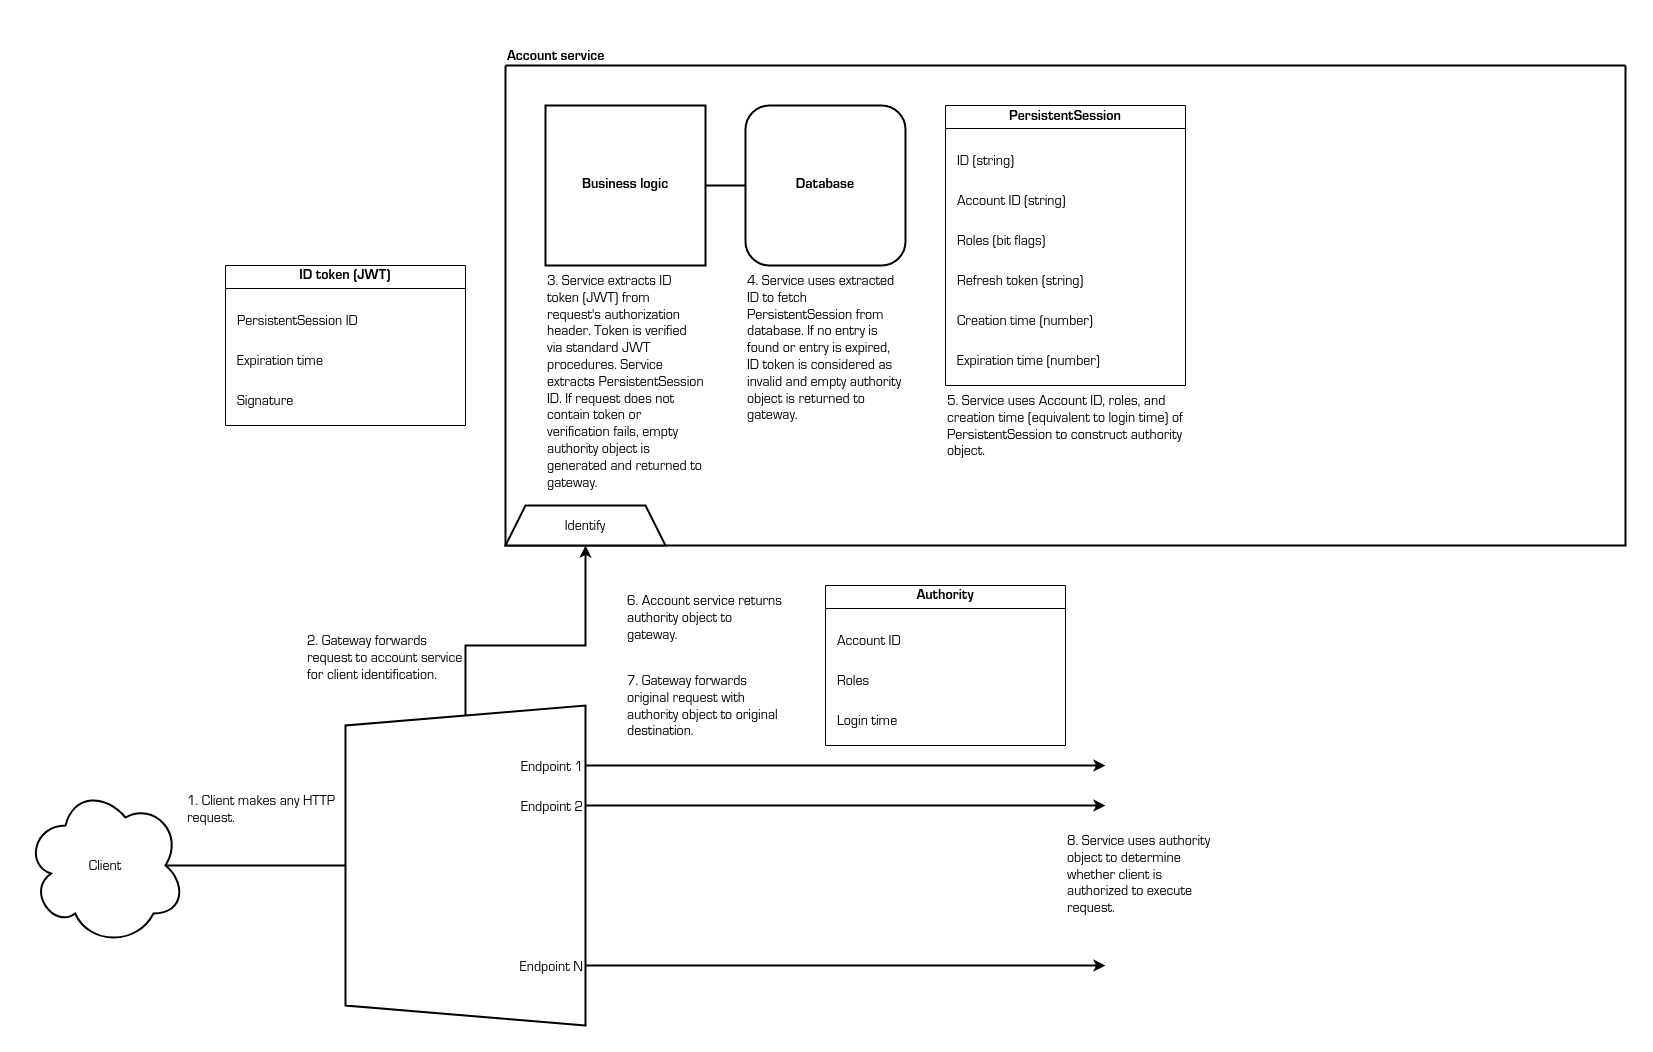

The diagram above was exported from draw.io. Its source (the exported page's mxGraphModel, read from the mxfile embedded in the PNG):
<mxGraphModel dx="3330" dy="1247" grid="1" gridSize="10" guides="1" tooltips="1" connect="1" arrows="1" fold="1" page="0" pageScale="1" pageWidth="850" pageHeight="1100" math="0" shadow="0">
  <root>
    <mxCell id="38_CK97VerlgJTxG9D-F-0" />
    <mxCell id="38_CK97VerlgJTxG9D-F-1" parent="38_CK97VerlgJTxG9D-F-0" />
    <mxCell id="38_CK97VerlgJTxG9D-F-57" value="" style="swimlane;startSize=0;strokeWidth=2;" parent="38_CK97VerlgJTxG9D-F-1" vertex="1">
      <mxGeometry x="480" y="40" width="1120" height="480" as="geometry" />
    </mxCell>
    <mxCell id="38_CK97VerlgJTxG9D-F-58" value="Business logic" style="whiteSpace=wrap;aspect=fixed;strokeWidth=2;fontFamily=Lucida Console;fontSize=14;fontStyle=1" parent="38_CK97VerlgJTxG9D-F-57" vertex="1">
      <mxGeometry x="40" y="40" width="160" height="160" as="geometry" />
    </mxCell>
    <mxCell id="38_CK97VerlgJTxG9D-F-59" value="Database" style="rounded=1;whiteSpace=wrap;strokeWidth=2;fontFamily=Lucida Console;fontSize=14;fontStyle=1" parent="38_CK97VerlgJTxG9D-F-57" vertex="1">
      <mxGeometry x="240" y="40" width="160" height="160" as="geometry" />
    </mxCell>
    <mxCell id="38_CK97VerlgJTxG9D-F-60" value="PersistentSession" style="swimlane;whiteSpace=wrap;fontFamily=Lucida Console;fontSize=14;" parent="38_CK97VerlgJTxG9D-F-57" vertex="1">
      <mxGeometry x="440" y="40" width="240" height="280" as="geometry" />
    </mxCell>
    <mxCell id="38_CK97VerlgJTxG9D-F-61" value="ID (string)" style="text;strokeColor=none;fillColor=none;align=left;verticalAlign=top;whiteSpace=wrap;rounded=0;fontFamily=Lucida Console;fontSize=14;" parent="38_CK97VerlgJTxG9D-F-60" vertex="1">
      <mxGeometry x="10" y="40" width="220" height="40" as="geometry" />
    </mxCell>
    <mxCell id="38_CK97VerlgJTxG9D-F-62" value="Creation time (number)" style="text;strokeColor=none;fillColor=none;align=left;verticalAlign=top;whiteSpace=wrap;rounded=0;fontFamily=Lucida Console;fontSize=14;" parent="38_CK97VerlgJTxG9D-F-60" vertex="1">
      <mxGeometry x="10" y="200" width="220" height="40" as="geometry" />
    </mxCell>
    <mxCell id="38_CK97VerlgJTxG9D-F-63" value="Expiration time (number)" style="text;strokeColor=none;fillColor=none;align=left;verticalAlign=top;whiteSpace=wrap;rounded=0;fontFamily=Lucida Console;fontSize=14;" parent="38_CK97VerlgJTxG9D-F-60" vertex="1">
      <mxGeometry x="10" y="240" width="220" height="40" as="geometry" />
    </mxCell>
    <mxCell id="38_CK97VerlgJTxG9D-F-64" value="Account ID (string)" style="text;strokeColor=none;fillColor=none;align=left;verticalAlign=top;whiteSpace=wrap;rounded=0;fontFamily=Lucida Console;fontSize=14;" parent="38_CK97VerlgJTxG9D-F-60" vertex="1">
      <mxGeometry x="10" y="80" width="220" height="40" as="geometry" />
    </mxCell>
    <mxCell id="38_CK97VerlgJTxG9D-F-65" value="Refresh token (string)" style="text;strokeColor=none;fillColor=none;align=left;verticalAlign=top;whiteSpace=wrap;rounded=0;fontFamily=Lucida Console;fontSize=14;" parent="38_CK97VerlgJTxG9D-F-60" vertex="1">
      <mxGeometry x="10" y="160" width="220" height="40" as="geometry" />
    </mxCell>
    <mxCell id="38_CK97VerlgJTxG9D-F-66" value="Roles (bit flags)" style="text;strokeColor=none;fillColor=none;align=left;verticalAlign=top;whiteSpace=wrap;rounded=0;fontFamily=Lucida Console;fontSize=14;" parent="38_CK97VerlgJTxG9D-F-60" vertex="1">
      <mxGeometry x="10" y="120" width="220" height="40" as="geometry" />
    </mxCell>
    <mxCell id="38_CK97VerlgJTxG9D-F-67" value="Identify" style="shape=trapezoid;perimeter=trapezoidPerimeter;whiteSpace=wrap;fixedSize=1;strokeWidth=2;fontSize=14;fontFamily=Lucida Console;" parent="38_CK97VerlgJTxG9D-F-57" vertex="1">
      <mxGeometry y="440" width="160" height="40" as="geometry" />
    </mxCell>
    <mxCell id="38_CK97VerlgJTxG9D-F-70" value="" style="endArrow=none;html=1;rounded=0;strokeWidth=2;entryX=1;entryY=0.5;entryDx=0;entryDy=0;exitX=0;exitY=0.5;exitDx=0;exitDy=0;" parent="38_CK97VerlgJTxG9D-F-57" source="38_CK97VerlgJTxG9D-F-59" target="38_CK97VerlgJTxG9D-F-58" edge="1">
      <mxGeometry width="50" height="50" relative="1" as="geometry">
        <mxPoint x="300" y="320" as="sourcePoint" />
        <mxPoint x="180" y="300" as="targetPoint" />
      </mxGeometry>
    </mxCell>
    <mxCell id="38_CK97VerlgJTxG9D-F-71" value="3. Service extracts ID token (JWT) from request's authorization header. Token is verified via standard JWT procedures. Service extracts PersistentSession ID. If request does not contain token or verification fails, empty authority object is generated and returned to gateway." style="text;strokeColor=none;fillColor=none;align=left;verticalAlign=top;rounded=0;fontSize=14;fontFamily=Lucida Console;whiteSpace=wrap;" parent="38_CK97VerlgJTxG9D-F-57" vertex="1">
      <mxGeometry x="40" y="200" width="160" height="240" as="geometry" />
    </mxCell>
    <mxCell id="38_CK97VerlgJTxG9D-F-72" value="4. Service uses extracted ID to fetch PersistentSession from database. If no entry is found or entry is expired, ID token is considered as invalid and empty authority object is returned to gateway." style="text;strokeColor=none;fillColor=none;align=left;verticalAlign=top;rounded=0;fontSize=14;fontFamily=Lucida Console;whiteSpace=wrap;" parent="38_CK97VerlgJTxG9D-F-57" vertex="1">
      <mxGeometry x="240" y="200" width="160" height="160" as="geometry" />
    </mxCell>
    <mxCell id="38_CK97VerlgJTxG9D-F-73" value="5. Service uses Account ID, roles, and creation time (equivalent to login time) of PersistentSession to construct authority object." style="text;strokeColor=none;fillColor=none;align=left;verticalAlign=top;rounded=0;fontSize=14;fontFamily=Lucida Console;whiteSpace=wrap;" parent="38_CK97VerlgJTxG9D-F-57" vertex="1">
      <mxGeometry x="440" y="320" width="240" height="120" as="geometry" />
    </mxCell>
    <mxCell id="38_CK97VerlgJTxG9D-F-102" value="" style="group" parent="38_CK97VerlgJTxG9D-F-1" vertex="1" connectable="0">
      <mxGeometry x="320" y="680" width="240" height="320" as="geometry" />
    </mxCell>
    <mxCell id="38_CK97VerlgJTxG9D-F-103" value="" style="shape=trapezoid;perimeter=trapezoidPerimeter;whiteSpace=wrap;html=1;fixedSize=1;direction=north;strokeWidth=2;" parent="38_CK97VerlgJTxG9D-F-102" vertex="1">
      <mxGeometry width="240" height="320" as="geometry" />
    </mxCell>
    <mxCell id="38_CK97VerlgJTxG9D-F-104" value="Endpoint 1" style="text;strokeColor=none;fillColor=none;align=right;verticalAlign=middle;rounded=0;fontSize=14;fontFamily=Lucida Console;" parent="38_CK97VerlgJTxG9D-F-102" vertex="1">
      <mxGeometry y="40" width="240" height="40" as="geometry" />
    </mxCell>
    <mxCell id="nPXFv-sAKoIW4EJ21AgX-0" value="Endpoint 2" style="text;strokeColor=none;fillColor=none;align=right;verticalAlign=middle;rounded=0;fontSize=14;fontFamily=Lucida Console;" parent="38_CK97VerlgJTxG9D-F-102" vertex="1">
      <mxGeometry y="80" width="240" height="40" as="geometry" />
    </mxCell>
    <mxCell id="nPXFv-sAKoIW4EJ21AgX-2" value="Endpoint N" style="text;strokeColor=none;fillColor=none;align=right;verticalAlign=middle;rounded=0;fontSize=14;fontFamily=Lucida Console;" parent="38_CK97VerlgJTxG9D-F-102" vertex="1">
      <mxGeometry y="240" width="240" height="40" as="geometry" />
    </mxCell>
    <mxCell id="38_CK97VerlgJTxG9D-F-110" value="" style="endArrow=classic;html=1;rounded=0;endFill=1;strokeWidth=2;exitX=1;exitY=0.5;exitDx=0;exitDy=0;entryX=0.5;entryY=1;entryDx=0;entryDy=0;" parent="38_CK97VerlgJTxG9D-F-1" source="38_CK97VerlgJTxG9D-F-103" target="38_CK97VerlgJTxG9D-F-67" edge="1">
      <mxGeometry width="50" height="50" relative="1" as="geometry">
        <mxPoint x="1020" y="790" as="sourcePoint" />
        <mxPoint x="420" y="630" as="targetPoint" />
        <Array as="points">
          <mxPoint x="440" y="620" />
          <mxPoint x="560" y="620" />
        </Array>
      </mxGeometry>
    </mxCell>
    <mxCell id="38_CK97VerlgJTxG9D-F-111" value="Client" style="ellipse;shape=cloud;whiteSpace=wrap;strokeWidth=2;fontFamily=Lucida Console;fontSize=14;" parent="38_CK97VerlgJTxG9D-F-1" vertex="1">
      <mxGeometry y="760" width="160" height="160" as="geometry" />
    </mxCell>
    <mxCell id="38_CK97VerlgJTxG9D-F-112" value="" style="endArrow=none;html=1;rounded=0;exitX=0.875;exitY=0.5;exitDx=0;exitDy=0;exitPerimeter=0;strokeWidth=2;entryX=0.5;entryY=0;entryDx=0;entryDy=0;" parent="38_CK97VerlgJTxG9D-F-1" source="38_CK97VerlgJTxG9D-F-111" target="38_CK97VerlgJTxG9D-F-103" edge="1">
      <mxGeometry width="50" height="50" relative="1" as="geometry">
        <mxPoint x="240" y="1070" as="sourcePoint" />
        <mxPoint x="280" y="850" as="targetPoint" />
      </mxGeometry>
    </mxCell>
    <mxCell id="38_CK97VerlgJTxG9D-F-116" value="1. Client makes any HTTP request." style="text;strokeColor=none;fillColor=none;align=left;verticalAlign=top;rounded=0;fontSize=14;fontFamily=Lucida Console;whiteSpace=wrap;" parent="38_CK97VerlgJTxG9D-F-1" vertex="1">
      <mxGeometry x="160" y="760" width="160" height="40" as="geometry" />
    </mxCell>
    <mxCell id="38_CK97VerlgJTxG9D-F-117" value="2. Gateway forwards request to account service for client identification." style="text;strokeColor=none;fillColor=none;align=left;verticalAlign=top;rounded=0;fontSize=14;fontFamily=Lucida Console;whiteSpace=wrap;" parent="38_CK97VerlgJTxG9D-F-1" vertex="1">
      <mxGeometry x="280" y="600" width="160" height="80" as="geometry" />
    </mxCell>
    <mxCell id="38_CK97VerlgJTxG9D-F-118" value="6. Account service returns authority object to gateway." style="text;strokeColor=none;fillColor=none;align=left;verticalAlign=top;rounded=0;fontSize=14;fontFamily=Lucida Console;whiteSpace=wrap;" parent="38_CK97VerlgJTxG9D-F-1" vertex="1">
      <mxGeometry x="600" y="560" width="160" height="80" as="geometry" />
    </mxCell>
    <mxCell id="38_CK97VerlgJTxG9D-F-119" value="7. Gateway forwards original request with authority object to original destination." style="text;strokeColor=none;fillColor=none;align=left;verticalAlign=top;rounded=0;fontSize=14;fontFamily=Lucida Console;whiteSpace=wrap;" parent="38_CK97VerlgJTxG9D-F-1" vertex="1">
      <mxGeometry x="600" y="640" width="160" height="80" as="geometry" />
    </mxCell>
    <mxCell id="nPXFv-sAKoIW4EJ21AgX-3" value="" style="endArrow=classic;html=1;rounded=0;strokeWidth=2;exitX=1;exitY=0.5;exitDx=0;exitDy=0;" parent="38_CK97VerlgJTxG9D-F-1" source="38_CK97VerlgJTxG9D-F-104" edge="1">
      <mxGeometry width="50" height="50" relative="1" as="geometry">
        <mxPoint x="610" y="740" as="sourcePoint" />
        <mxPoint x="1080" y="740" as="targetPoint" />
      </mxGeometry>
    </mxCell>
    <mxCell id="nPXFv-sAKoIW4EJ21AgX-4" value="" style="endArrow=classic;html=1;rounded=0;strokeWidth=2;exitX=1;exitY=0.5;exitDx=0;exitDy=0;" parent="38_CK97VerlgJTxG9D-F-1" source="nPXFv-sAKoIW4EJ21AgX-0" edge="1">
      <mxGeometry width="50" height="50" relative="1" as="geometry">
        <mxPoint x="690" y="810" as="sourcePoint" />
        <mxPoint x="1080" y="780" as="targetPoint" />
      </mxGeometry>
    </mxCell>
    <mxCell id="nPXFv-sAKoIW4EJ21AgX-5" value="" style="endArrow=classic;html=1;rounded=0;strokeWidth=2;exitX=1;exitY=0.5;exitDx=0;exitDy=0;" parent="38_CK97VerlgJTxG9D-F-1" source="nPXFv-sAKoIW4EJ21AgX-2" edge="1">
      <mxGeometry width="50" height="50" relative="1" as="geometry">
        <mxPoint x="590" y="940" as="sourcePoint" />
        <mxPoint x="1080" y="940" as="targetPoint" />
      </mxGeometry>
    </mxCell>
    <mxCell id="nPXFv-sAKoIW4EJ21AgX-6" value="8. Service uses authority object to determine whether client is authorized to execute request." style="text;strokeColor=none;fillColor=none;align=left;verticalAlign=top;rounded=0;fontSize=14;fontFamily=Lucida Console;whiteSpace=wrap;" parent="38_CK97VerlgJTxG9D-F-1" vertex="1">
      <mxGeometry x="1040" y="800" width="160" height="120" as="geometry" />
    </mxCell>
    <mxCell id="J5QdPYJSiRH2CUNcj6qU-0" value="ID token (JWT)" style="swimlane;whiteSpace=wrap;fontFamily=Lucida Console;fontSize=14;" parent="38_CK97VerlgJTxG9D-F-1" vertex="1">
      <mxGeometry x="200" y="240" width="240" height="160" as="geometry" />
    </mxCell>
    <mxCell id="J5QdPYJSiRH2CUNcj6qU-1" value="PersistentSession ID" style="text;strokeColor=none;fillColor=none;align=left;verticalAlign=top;whiteSpace=wrap;rounded=0;fontFamily=Lucida Console;fontSize=14;" parent="J5QdPYJSiRH2CUNcj6qU-0" vertex="1">
      <mxGeometry x="10" y="40" width="220" height="40" as="geometry" />
    </mxCell>
    <mxCell id="J5QdPYJSiRH2CUNcj6qU-2" value="Expiration time" style="text;strokeColor=none;fillColor=none;align=left;verticalAlign=top;whiteSpace=wrap;rounded=0;fontFamily=Lucida Console;fontSize=14;" parent="J5QdPYJSiRH2CUNcj6qU-0" vertex="1">
      <mxGeometry x="10" y="80" width="220" height="40" as="geometry" />
    </mxCell>
    <mxCell id="J5QdPYJSiRH2CUNcj6qU-3" value="Signature" style="text;strokeColor=none;fillColor=none;align=left;verticalAlign=top;whiteSpace=wrap;rounded=0;fontFamily=Lucida Console;fontSize=14;" parent="J5QdPYJSiRH2CUNcj6qU-0" vertex="1">
      <mxGeometry x="10" y="120" width="220" height="40" as="geometry" />
    </mxCell>
    <mxCell id="J5QdPYJSiRH2CUNcj6qU-4" value="Authority" style="swimlane;whiteSpace=wrap;fontFamily=Lucida Console;fontSize=14;" parent="38_CK97VerlgJTxG9D-F-1" vertex="1">
      <mxGeometry x="800" y="560" width="240" height="160" as="geometry" />
    </mxCell>
    <mxCell id="J5QdPYJSiRH2CUNcj6qU-5" value="Account ID" style="text;strokeColor=none;fillColor=none;align=left;verticalAlign=top;whiteSpace=wrap;rounded=0;fontFamily=Lucida Console;fontSize=14;" parent="J5QdPYJSiRH2CUNcj6qU-4" vertex="1">
      <mxGeometry x="10" y="40" width="220" height="40" as="geometry" />
    </mxCell>
    <mxCell id="J5QdPYJSiRH2CUNcj6qU-6" value="Roles" style="text;strokeColor=none;fillColor=none;align=left;verticalAlign=top;whiteSpace=wrap;rounded=0;fontFamily=Lucida Console;fontSize=14;" parent="J5QdPYJSiRH2CUNcj6qU-4" vertex="1">
      <mxGeometry x="10" y="80" width="220" height="40" as="geometry" />
    </mxCell>
    <mxCell id="J5QdPYJSiRH2CUNcj6qU-7" value="Login time" style="text;strokeColor=none;fillColor=none;align=left;verticalAlign=top;whiteSpace=wrap;rounded=0;fontFamily=Lucida Console;fontSize=14;" parent="J5QdPYJSiRH2CUNcj6qU-4" vertex="1">
      <mxGeometry x="10" y="120" width="220" height="40" as="geometry" />
    </mxCell>
    <mxCell id="i3Vn7JsACp0RTbzsx1fz-0" value="Account service" style="text;strokeColor=none;fillColor=none;align=left;verticalAlign=bottom;rounded=0;fontSize=14;fontFamily=Lucida Console;fontStyle=1" vertex="1" parent="38_CK97VerlgJTxG9D-F-1">
      <mxGeometry x="480" width="120" height="40" as="geometry" />
    </mxCell>
  </root>
</mxGraphModel>